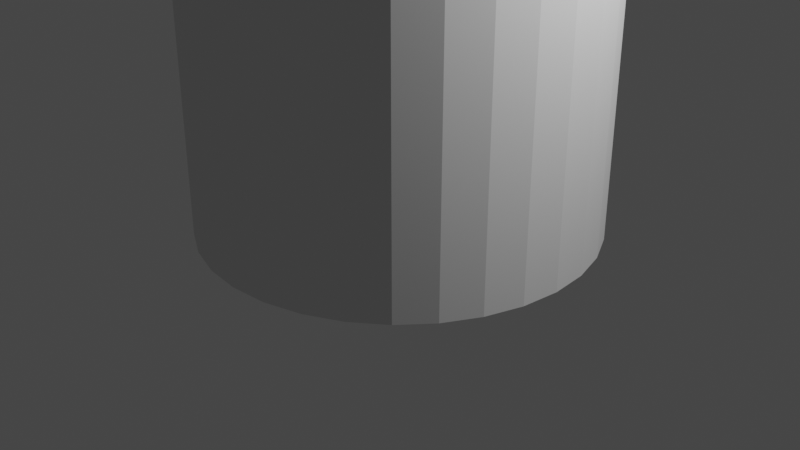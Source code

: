 # Source: tube1.1.blend  (saved by Blender 2.92.15; exported with 4.5.12 LTS)
import bpy
from mathutils import Matrix  # noqa: F401  (used for matrix-valued properties, if any)

bpy.ops.wm.read_factory_settings(use_empty=True)
scene = bpy.context.scene
scene.name = 'Scene'

# ---- collections
col_collection = bpy.data.collections.new('Collection'); scene.collection.children.link(col_collection)

# ---- world
world_world = bpy.data.worlds.new('World'); scene.world = world_world
world_world.use_nodes = True; world_world.node_tree.nodes.clear()
_N = world_world.node_tree.nodes; _L = world_world.node_tree.links
n0 = _N.new('ShaderNodeOutputWorld'); n0.name = 'World Output'; n0.location = (300, 300)
n1 = _N.new('ShaderNodeBackground'); n1.name = 'Background'; n1.location = (10, 300)
n1.inputs[0].default_value = (0.05088, 0.05088, 0.05088, 1.0)
_L.new(n1.outputs[0], n0.inputs[0])
n0.is_active_output = True
world_world.color = (0.05088, 0.05088, 0.05088)
world_world.use_sun_shadow = False
world_world.sun_shadow_jitter_overblur = 0.0

# ---- cameras
cam_camera = bpy.data.cameras.new('Camera')
cam_camera.clip_end = 100.0
cam_camera.ortho_scale = 7.314

# ---- lights
light_light = bpy.data.lights.new('Light', 'POINT')
light_light.transmission_factor = 0.0
light_light.energy = 1000.0
light_light.shadow_soft_size = 0.1
light_light.shadow_maximum_resolution = 0.006
light_light.use_absolute_resolution = True

# ---- meshes
me_cube_003 = bpy.data.meshes.new('Cube.003')
me_cube_003.from_pydata([(-1.0, -1.0, -1.0), (-1.0, -1.0, 1.0), (-1.0, 1.0, -1.0), (-1.0, 1.0, 1.0), (1.0, -1.0, -1.0), (1.0, -1.0, 1.0), (1.0, 1.0, -1.0), (1.0, 1.0, 1.0), (-0.1036, 1.0, -0.5216), (-0.2033, 1.0, -0.4914), (-0.2952, 1.0, -0.4423), (0.2952, 1.0, -0.4423), (0.2033, 1.0, -0.4914), (0.1036, 1.0, -0.5216), (-1.731e-07, 1.0, -0.5318), (0.2035, 1.0, 0.4913), (-0.2033, 0.8609, -0.4914), (-0.2035, 0.9829, -0.4913), (-0.5216, -1.0, 0.1037), (0.0, -1.0, 0.5318), (0.0, 1.0, 0.5318), (-0.5216, 1.0, 0.1037), (-0.2952, 0.983, -0.4423), (-0.2035, 1.0, 0.4913), (0.1037, -1.0, 0.5216), (0.1037, 1.0, 0.5216), (-0.4913, -1.0, 0.2035), (-0.2952, 1.0, -0.4423), (-0.4913, 1.0, 0.2035), (-0.1037, 1.0, 0.5216), (0.2035, -1.0, 0.4913), (-0.4422, -1.0, 0.2954), (-0.4422, 1.0, 0.2954), (-0.2954, 1.0, -0.4422), (-0.3757, 1.0, -0.3763), (0.2954, -1.0, 0.4422), (0.2954, 1.0, 0.4422), (0.2952, 1.0, -0.4423), (0.2954, 1.0, -0.4422), (0.3757, 1.0, -0.3763), (0.3759, -1.0, 0.3761), (0.376, -1.0, 0.376), (0.376, 1.0, 0.376), (-0.376, 1.0, -0.376), (-0.376, -1.0, 0.376), (-0.3759, -1.0, 0.3761), (0.376, 1.0, -0.376), (0.4422, -1.0, 0.2954), (0.4422, 1.0, -0.2954), (0.4422, 1.0, 0.2954), (-0.376, 1.0, 0.376), (-0.4422, 1.0, -0.2954), (-0.4913, 1.0, -0.2035), (-0.2954, -1.0, 0.4422), (-0.2954, 1.0, 0.4422), (0.4913, -1.0, 0.2035), (0.4913, 1.0, 0.2035), (0.5318, 1.0, 9.938e-07), (0.5318, -1.0, 9.938e-07), (0.4913, 1.0, -0.2035), (-0.2035, -1.0, 0.4913), (0.5216, 1.0, -0.1037), (0.5216, -1.0, 0.1037), (0.5216, 1.0, 0.1037), (-0.5216, 1.0, -0.1037), (-0.5318, 1.0, 1.467e-06), (-0.1037, -1.0, 0.5216), (-0.5318, -1.0, 1.467e-06), (0.5216, -1.0, -0.1037), (-0.5216, -1.0, -0.1037), (0.4913, -1.0, -0.2035), (-0.4913, -1.0, -0.2035), (0.2952, 0.983, -0.4423), (0.4422, -1.0, -0.2954), (0.2033, 0.8609, -0.4914), (0.2035, 0.983, -0.4913), (-0.4422, -1.0, -0.2954), (0.1036, 0.8057, -0.5216), (0.1037, 0.8609, -0.5216), (0.376, -1.0, -0.376), (-1.731e-07, 0.8058, -0.5318), (-0.376, -1.0, -0.376), (-0.1036, 0.8057, -0.5216), (0.2954, -1.0, -0.4422), (-1.733e-07, 0.8058, -0.5318), (-0.2954, -1.0, -0.4422), (-0.1037, 0.8609, -0.5216), (0.2035, -1.0, -0.4913), (-0.2035, -1.0, -0.4913), (0.1037, -1.0, -0.5216), (-1.733e-07, -1.0, -0.5318), (-0.1037, -1.0, -0.5216)], [], [(0, 1, 3, 2), (6, 7, 5, 4), (2, 6, 4, 0), (7, 3, 1, 5), (19, 20, 25, 24), (25, 15, 30, 24), (15, 36, 35, 30), (36, 42, 41, 40, 35), (41, 42, 49, 47), (47, 49, 56, 55), (63, 62, 55, 56), (57, 58, 62, 63), (58, 57, 61, 68), (68, 61, 59, 70), (70, 59, 48, 73), (73, 48, 46, 79), (79, 46, 39, 38, 83), (83, 38, 37, 72, 75, 87), (87, 75, 74, 78, 89), (89, 78, 77, 80, 84, 90), (90, 84, 82, 86, 91), (91, 86, 16, 17, 88), (88, 17, 22, 27, 33, 85), (85, 33, 34, 43, 81), (81, 43, 51, 76), (76, 51, 52, 71), (71, 52, 64, 69), (69, 64, 65, 67), (65, 21, 18, 67), (28, 26, 18, 21), (32, 31, 26, 28), (31, 32, 50, 44), (53, 45, 44, 50, 54), (54, 23, 60, 53), (23, 29, 66, 60), (29, 20, 19, 66), (37, 11, 72), (72, 11, 12, 74, 75), (74, 12, 13, 77, 78), (77, 13, 14, 80), (80, 14, 8, 82, 84), (82, 8, 9, 16, 86), (16, 9, 10, 22, 17), (22, 10, 27), (34, 2, 3, 7, 6, 39, 46, 48, 59, 61, 57, 63, 56, 49, 42, 36, 15, 25, 20, 29, 23, 54, 50, 32, 28, 21, 65, 64, 52, 51, 43), (10, 9, 8, 14, 13, 12, 11, 37, 38, 39, 6, 2, 34, 33, 27), (44, 45, 1, 0, 4, 5, 40, 41, 47, 55, 62, 58, 68, 70, 73, 79, 83, 87, 89, 90, 91, 88, 85, 81, 76, 71, 69, 67, 18, 26, 31), (40, 5, 1, 45, 53, 60, 66, 19, 24, 30, 35)])
_uv = me_cube_003.uv_layers.new(name='UVMap')
_uv.uv.foreach_set('vector', [0.375, 0.0, 0.625, 0.0, 0.625, 0.25, 0.375, 0.25, 0.375, 0.5, 0.625, 0.5, 0.625, 0.75, 0.375, 0.75, 0.125, 0.5, 0.375, 0.5, 0.375, 0.75, 0.125, 0.75, 0.625, 0.5, 0.875, 0.5, 0.875, 0.75, 0.625, 0.75, 1.0, 0.8687, 1.0, 0.8562, 0.9688, 0.8562, 0.9688, 0.8687, 0.9688, 0.8562, 0.9375, 0.8562, 0.9375, 0.8687, 0.9688, 0.8687, 0.9375, 0.8562, 0.9062, 0.8562, 0.9062, 0.8687, 0.9375, 0.8687, 0.9062, 0.8562, 0.875, 0.8562, 0.875, 0.8687, 0.875, 0.8687, 0.9062, 0.8687, 0.875, 0.8687, 0.875, 0.8562, 0.8438, 0.8562, 0.8438, 0.8687, 0.8438, 0.8687, 0.8438, 0.8562, 0.8125, 0.8562, 0.8125, 0.8687, 0.7812, 0.8562, 0.7812, 0.8687, 0.8125, 0.8687, 0.8125, 0.8562, 0.75, 0.8562, 0.75, 0.8687, 0.7812, 0.8687, 0.7812, 0.8562, 0.75, 0.8687, 0.75, 0.8562, 0.7187, 0.8562, 0.7188, 0.8687, 0.7188, 0.8687, 0.7188, 0.8562, 0.6875, 0.8562, 0.6875, 0.8687, 0.6875, 0.8687, 0.6875, 0.8562, 0.6562, 0.8562, 0.6562, 0.8687, 0.6562, 0.8687, 0.6562, 0.8562, 0.625, 0.8562, 0.625, 0.8687, 0.625, 0.8687, 0.625, 0.8562, 0.6249, 0.8562, 0.5938, 0.8562, 0.5938, 0.8687, 0.5938, 0.8687, 0.5938, 0.8562, 0.5937, 0.8562, 0.5937, 0.8564, 0.5625, 0.8564, 0.5625, 0.8687, 0.5625, 0.8687, 0.5625, 0.8564, 0.5624, 0.8571, 0.5312, 0.8571, 0.5312, 0.8687, 0.5312, 0.8687, 0.5312, 0.8571, 0.5312, 0.8575, 0.5, 0.8575, 0.5, 0.8575, 0.5, 0.8687, 0.5, 0.8687, 0.5, 0.8575, 0.4688, 0.8575, 0.4688, 0.8571, 0.4688, 0.8687, 0.4688, 0.8687, 0.4688, 0.8571, 0.4376, 0.8571, 0.4375, 0.8564, 0.4375, 0.8687, 0.4375, 0.8687, 0.4375, 0.8564, 0.4063, 0.8564, 0.4063, 0.8562, 0.4062, 0.8562, 0.4062, 0.8687, 0.4062, 0.8687, 0.4062, 0.8562, 0.3751, 0.8562, 0.375, 0.8562, 0.375, 0.8687, 0.375, 0.8687, 0.375, 0.8562, 0.3438, 0.8562, 0.3438, 0.8687, 0.3438, 0.8687, 0.3438, 0.8562, 0.3125, 0.8562, 0.3125, 0.8687, 0.3125, 0.8687, 0.3125, 0.8562, 0.2812, 0.8562, 0.2812, 0.8687, 0.2812, 0.8687, 0.2812, 0.8562, 0.25, 0.8562, 0.25, 0.8687, 0.25, 0.8562, 0.2188, 0.8562, 0.2188, 0.8687, 0.25, 0.8687, 0.1875, 0.8562, 0.1875, 0.8687, 0.2188, 0.8687, 0.2188, 0.8562, 0.1562, 0.8562, 0.1562, 0.8687, 0.1875, 0.8687, 0.1875, 0.8562, 0.1562, 0.8687, 0.1562, 0.8562, 0.125, 0.8562, 0.125, 0.8687, 0.09375, 0.8687, 0.125, 0.8687, 0.125, 0.8687, 0.125, 0.8562, 0.09375, 0.8562, 0.09375, 0.8562, 0.0625, 0.8562, 0.0625, 0.8687, 0.09375, 0.8687, 0.0625, 0.8562, 0.03125, 0.8562, 0.03125, 0.8687, 0.0625, 0.8687, 0.03125, 0.8562, 0.0, 0.8562, 0.0, 0.8687, 0.03125, 0.8687, 0.5938, 0.6547, 0.5938, 0.6547, 0.5937, 0.6558, 0.5938, 0.6558, 0.5938, 0.6547, 0.5625, 0.6547, 0.5625, 0.6632, 0.5626, 0.6558, 0.5625, 0.6632, 0.5625, 0.6547, 0.5312, 0.6547, 0.5312, 0.6665, 0.5313, 0.6632, 0.5312, 0.6665, 0.5312, 0.6547, 0.5, 0.6547, 0.5, 0.6665, 0.5, 0.6665, 0.5, 0.6547, 0.4688, 0.6547, 0.4688, 0.6665, 0.5, 0.6665, 0.4688, 0.6665, 0.4688, 0.6547, 0.4375, 0.6547, 0.4375, 0.6632, 0.4687, 0.6632, 0.4375, 0.6632, 0.4375, 0.6547, 0.4062, 0.6547, 0.4062, 0.6558, 0.4374, 0.6558, 0.4062, 0.6558, 0.4062, 0.6547, 0.4062, 0.6547, 0.453, 0.328, 0.375, 0.25, 0.625, 0.25, 0.625, 0.5, 0.375, 0.5, 0.453, 0.422, 0.453, 0.422, 0.4631, 0.4303, 0.4746, 0.4364, 0.487, 0.4402, 0.5, 0.4415, 0.513, 0.4402, 0.5254, 0.4364, 0.5369, 0.4303, 0.547, 0.422, 0.5553, 0.4119, 0.5614, 0.4004, 0.5652, 0.388, 0.5665, 0.375, 0.5652, 0.362, 0.5614, 0.3496, 0.5553, 0.3381, 0.547, 0.328, 0.5369, 0.3197, 0.5254, 0.3136, 0.513, 0.3098, 0.5, 0.3085, 0.487, 0.3098, 0.4746, 0.3136, 0.4631, 0.3197, 0.453, 0.328, 0.4447, 0.3381, 0.4386, 0.3496, 0.4348, 0.362, 0.4335, 0.375, 0.4348, 0.388, 0.4386, 0.4004, 0.4447, 0.4119, 0.4447, 0.4119, 0.4447, 0.4119, 0.453, 0.422, 0.375, 0.5, 0.375, 0.25, 0.453, 0.328, 0.4447, 0.3381, 0.4447, 0.3381, 0.547, 0.922, 0.547, 0.922, 0.625, 1.0, 0.375, 1.0, 0.375, 0.75, 0.625, 0.75, 0.547, 0.828, 0.547, 0.828, 0.5369, 0.8197, 0.5254, 0.8136, 0.513, 0.8098, 0.5, 0.8085, 0.487, 0.8098, 0.4746, 0.8136, 0.4631, 0.8197, 0.453, 0.828, 0.4447, 0.8381, 0.4386, 0.8496, 0.4348, 0.862, 0.4335, 0.875, 0.4348, 0.888, 0.4386, 0.9004, 0.4447, 0.9119, 0.453, 0.922, 0.4631, 0.9303, 0.4746, 0.9364, 0.487, 0.9402, 0.5, 0.9415, 0.513, 0.9402, 0.5254, 0.9364, 0.5369, 0.9303, 0.547, 0.828, 0.625, 0.75, 0.625, 1.0, 0.547, 0.922, 0.5553, 0.9119, 0.5614, 0.9004, 0.5652, 0.888, 0.5665, 0.875, 0.5652, 0.862, 0.5614, 0.8496, 0.5553, 0.8381])
me_cube_003.use_remesh_fix_poles = True
me_cube_003.use_remesh_preserve_attributes = False
me_cube_003.use_mirror_vertex_groups = False
me_cube_003.update()
me_cube_005 = bpy.data.meshes.new('Cube.005')
me_cube_005.from_pydata([(-1.0, -1.0, -1.0), (-1.0, -1.0, 1.0), (-1.0, 1.0, -1.0), (-1.0, 1.0, 1.0), (1.0, -1.0, -1.0), (1.0, -1.0, 1.0), (1.0, 1.0, -1.0), (1.0, 1.0, 1.0), (0.2035, 1.0, 0.4913), (-0.5216, -1.0, 0.1037), (0.0, -1.0, 0.5318), (0.0, 1.0, 0.5318), (-0.5216, 1.0, 0.1037), (-0.2035, 1.0, 0.4913), (0.1037, -1.0, 0.5216), (0.1037, 1.0, 0.5216), (-0.4913, 1.0, 0.2035), (-0.4913, -1.0, 0.2035), (-0.1037, 1.0, 0.5216), (0.2035, -1.0, 0.4913), (-0.4422, -1.0, 0.2954), (-0.4422, 1.0, 0.2954), (-0.2954, 1.0, -0.4422), (-0.3758, 1.0, -0.3762), (-0.376, 1.0, -0.376), (-0.2035, 1.0, -0.4913), (-0.376, -1.0, 0.376), (0.2954, -1.0, 0.4422), (-0.376, 1.0, 0.376), (0.2954, 1.0, 0.4422), (0.3758, 1.0, -0.3762), (0.376, 1.0, -0.376), (0.2954, 1.0, -0.4422), (-0.3758, -1.0, 0.3762), (0.2035, 1.0, -0.4913), (0.4422, 1.0, -0.2954), (0.3758, -1.0, 0.3762), (-0.2954, -1.0, 0.4422), (0.376, -1.0, 0.376), (0.376, 1.0, 0.376), (-0.2954, 1.0, 0.4422), (-1.733e-07, 1.0, -0.5318), (-0.4422, 1.0, -0.2954), (-0.4913, 1.0, -0.2035), (0.5318, 1.0, 9.938e-07), (0.4422, -1.0, 0.2954), (0.4422, 1.0, 0.2954), (-0.2035, -1.0, 0.4913), (-0.1037, 1.0, -0.5216), (0.4913, 1.0, -0.2035), (0.5216, 1.0, -0.1037), (-0.1037, -1.0, 0.5216), (0.4913, -1.0, 0.2035), (0.4913, 1.0, 0.2035), (0.1037, 1.0, -0.5216), (-0.5216, 1.0, -0.1037), (-0.5318, 1.0, 1.467e-06), (0.5216, 1.0, 0.1037), (0.5216, -1.0, 0.1037), (0.5318, -1.0, 9.938e-07), (0.5216, -1.0, -0.1037), (0.4913, -1.0, -0.2035), (-0.5318, -1.0, 1.467e-06), (-0.5216, -1.0, -0.1037), (0.4422, -1.0, -0.2954), (-0.4913, -1.0, -0.2035), (0.376, -1.0, -0.376), (0.2954, -1.0, -0.4422), (-0.4422, -1.0, -0.2954), (0.2035, -1.0, -0.4913), (-0.376, -1.0, -0.376), (0.1037, -1.0, -0.5216), (-0.2954, -1.0, -0.4422), (-1.733e-07, -1.0, -0.5318), (-0.2035, -1.0, -0.4913), (-0.1037, -1.0, -0.5216)], [], [(0, 1, 3, 2), (6, 7, 5, 4), (2, 6, 4, 0), (7, 3, 1, 5), (10, 11, 15, 14), (15, 8, 19, 14), (27, 19, 8, 29), (38, 36, 27, 29, 39), (38, 39, 46, 45), (53, 52, 45, 46), (57, 58, 52, 53), (58, 57, 44, 59), (59, 44, 50, 60), (60, 50, 49, 61), (61, 49, 35, 64), (31, 66, 64, 35), (66, 31, 30, 32, 67), (67, 32, 34, 69), (69, 34, 54, 71), (71, 54, 41, 73), (73, 41, 48, 75), (75, 48, 25, 74), (74, 25, 22, 72), (72, 22, 23, 24, 70), (70, 24, 42, 68), (68, 42, 43, 65), (65, 43, 55, 63), (63, 55, 56, 62), (56, 12, 9, 62), (16, 17, 9, 12), (21, 20, 17, 16), (28, 26, 20, 21), (28, 40, 37, 33, 26), (40, 13, 47, 37), (13, 18, 51, 47), (18, 11, 10, 51), (23, 2, 3, 7, 6, 30, 31, 35, 49, 50, 44, 57, 53, 46, 39, 29, 8, 15, 11, 18, 13, 40, 28, 21, 16, 12, 56, 55, 43, 42, 24), (6, 2, 23, 22, 25, 48, 41, 54, 34, 32, 30), (26, 33, 1, 0, 4, 5, 36, 38, 45, 52, 58, 59, 60, 61, 64, 66, 67, 69, 71, 73, 75, 74, 72, 70, 68, 65, 63, 62, 9, 17, 20), (36, 5, 1, 33, 37, 47, 51, 10, 14, 19, 27)])
_uv = me_cube_005.uv_layers.new(name='UVMap')
_uv.uv.foreach_set('vector', [0.375, 0.0, 0.625, 0.0, 0.625, 0.25, 0.375, 0.25, 0.375, 0.5, 0.625, 0.5, 0.625, 0.75, 0.375, 0.75, 0.125, 0.5, 0.375, 0.5, 0.375, 0.75, 0.125, 0.75, 0.625, 0.5, 0.875, 0.5, 0.875, 0.75, 0.625, 0.75, 1.0, 0.7687, 1.0, 0.7563, 0.9688, 0.7563, 0.9688, 0.7688, 0.9688, 0.7563, 0.9375, 0.7563, 0.9375, 0.7688, 0.9688, 0.7688, 0.9062, 0.7688, 0.9375, 0.7688, 0.9375, 0.7563, 0.9062, 0.7563, 0.875, 0.7688, 0.8751, 0.7688, 0.9062, 0.7688, 0.9062, 0.7563, 0.875, 0.7563, 0.875, 0.7688, 0.875, 0.7563, 0.8438, 0.7563, 0.8438, 0.7688, 0.8125, 0.7563, 0.8125, 0.7688, 0.8438, 0.7687, 0.8438, 0.7563, 0.7812, 0.7563, 0.7812, 0.7688, 0.8125, 0.7688, 0.8125, 0.7563, 0.7812, 0.7688, 0.7812, 0.7563, 0.75, 0.7563, 0.75, 0.7688, 0.75, 0.7688, 0.75, 0.7563, 0.7188, 0.7563, 0.7188, 0.7688, 0.7188, 0.7688, 0.7188, 0.7563, 0.6875, 0.7563, 0.6875, 0.7688, 0.6875, 0.7688, 0.6875, 0.7563, 0.6562, 0.7563, 0.6562, 0.7688, 0.625, 0.7563, 0.625, 0.7688, 0.6562, 0.7688, 0.6562, 0.7563, 0.625, 0.7688, 0.625, 0.7563, 0.6249, 0.7563, 0.5938, 0.7563, 0.5938, 0.7688, 0.5938, 0.7687, 0.5938, 0.7563, 0.5625, 0.7563, 0.5625, 0.7688, 0.5625, 0.7688, 0.5625, 0.7563, 0.5312, 0.7563, 0.5312, 0.7688, 0.5312, 0.7687, 0.5312, 0.7563, 0.5, 0.7563, 0.5, 0.7688, 0.5, 0.7687, 0.5, 0.7563, 0.4688, 0.7563, 0.4688, 0.7688, 0.4688, 0.7687, 0.4688, 0.7563, 0.4375, 0.7563, 0.4375, 0.7688, 0.4375, 0.7688, 0.4375, 0.7563, 0.4062, 0.7563, 0.4062, 0.7688, 0.4062, 0.7688, 0.4062, 0.7563, 0.3751, 0.7562, 0.375, 0.7563, 0.375, 0.7688, 0.375, 0.7688, 0.375, 0.7563, 0.3438, 0.7563, 0.3438, 0.7688, 0.3438, 0.7688, 0.3438, 0.7563, 0.3125, 0.7563, 0.3125, 0.7688, 0.3125, 0.7688, 0.3125, 0.7563, 0.2812, 0.7563, 0.2812, 0.7688, 0.2812, 0.7688, 0.2812, 0.7563, 0.25, 0.7563, 0.25, 0.7688, 0.25, 0.7563, 0.2188, 0.7563, 0.2188, 0.7688, 0.25, 0.7688, 0.1875, 0.7563, 0.1875, 0.7688, 0.2188, 0.7688, 0.2188, 0.7563, 0.1562, 0.7563, 0.1562, 0.7688, 0.1875, 0.7688, 0.1875, 0.7563, 0.125, 0.7563, 0.125, 0.7688, 0.1562, 0.7688, 0.1562, 0.7563, 0.125, 0.7563, 0.09375, 0.7563, 0.09375, 0.7688, 0.1249, 0.7688, 0.125, 0.7688, 0.09375, 0.7563, 0.0625, 0.7563, 0.0625, 0.7688, 0.09375, 0.7688, 0.0625, 0.7563, 0.03125, 0.7563, 0.03125, 0.7688, 0.0625, 0.7688, 0.03125, 0.7563, 0.0, 0.7563, 0.0, 0.7688, 0.03125, 0.7688, 0.453, 0.328, 0.375, 0.25, 0.625, 0.25, 0.625, 0.5, 0.375, 0.5, 0.453, 0.422, 0.453, 0.422, 0.4631, 0.4303, 0.4746, 0.4364, 0.487, 0.4402, 0.5, 0.4415, 0.513, 0.4402, 0.5254, 0.4364, 0.5369, 0.4303, 0.547, 0.422, 0.5553, 0.4119, 0.5614, 0.4004, 0.5652, 0.388, 0.5665, 0.375, 0.5652, 0.362, 0.5614, 0.3496, 0.5553, 0.3381, 0.547, 0.328, 0.5369, 0.3197, 0.5254, 0.3136, 0.513, 0.3098, 0.5, 0.3085, 0.487, 0.3098, 0.4746, 0.3136, 0.4631, 0.3197, 0.453, 0.328, 0.375, 0.5, 0.375, 0.25, 0.453, 0.328, 0.4447, 0.3381, 0.4386, 0.3496, 0.4348, 0.362, 0.4335, 0.375, 0.4348, 0.388, 0.4386, 0.4004, 0.4447, 0.4119, 0.453, 0.422, 0.547, 0.922, 0.547, 0.922, 0.625, 1.0, 0.375, 1.0, 0.375, 0.75, 0.625, 0.75, 0.547, 0.828, 0.547, 0.828, 0.5369, 0.8197, 0.5254, 0.8136, 0.513, 0.8098, 0.5, 0.8085, 0.487, 0.8098, 0.4746, 0.8136, 0.4631, 0.8197, 0.453, 0.828, 0.4447, 0.8381, 0.4386, 0.8496, 0.4348, 0.862, 0.4335, 0.875, 0.4348, 0.888, 0.4386, 0.9004, 0.4447, 0.9119, 0.453, 0.922, 0.4631, 0.9303, 0.4746, 0.9364, 0.487, 0.9402, 0.5, 0.9415, 0.513, 0.9402, 0.5254, 0.9364, 0.5369, 0.9303, 0.547, 0.828, 0.625, 0.75, 0.625, 1.0, 0.547, 0.922, 0.5553, 0.9119, 0.5614, 0.9004, 0.5652, 0.888, 0.5665, 0.875, 0.5652, 0.862, 0.5614, 0.8496, 0.5553, 0.8381])
me_cube_005.use_remesh_fix_poles = True
me_cube_005.use_remesh_preserve_attributes = False
me_cube_005.use_mirror_vertex_groups = False
me_cube_005.update()
me_cube_007 = bpy.data.meshes.new('Cube.007')
me_cube_007.from_pydata([(-1.0, -1.0, -1.0), (-1.0, -1.0, 1.0), (-1.0, 1.0, -1.0), (-1.0, 1.0, 1.0), (1.0, -1.0, -1.0), (1.0, -1.0, 1.0), (1.0, 1.0, -1.0), (1.0, 1.0, 1.0), (0.0, -1.0, 0.5316), (0.0, 1.0, 0.5309), (0.1036, -1.0, 0.5214), (0.1036, 1.0, 0.5207), (-0.1036, -1.0, -0.5207), (0.2033, -1.0, 0.4912), (-0.1036, 1.0, -0.5214), (0.2033, 1.0, 0.4905), (-0.2033, -1.0, -0.4905), (-0.2033, 1.0, -0.4912), (0.2952, -1.0, 0.4421), (0.2952, 1.0, 0.4414), (-0.2952, -1.0, -0.4414), (-0.2952, 1.0, -0.4421), (0.3757, -1.0, 0.376), (0.3757, 1.0, 0.3753), (-0.3757, -1.0, -0.3753), (-0.3757, 1.0, -0.376), (0.4417, 1.0, 0.2948), (0.4417, -1.0, 0.2955), (-0.4417, 1.0, -0.2955), (-0.4417, -1.0, -0.2948), (0.4908, 1.0, 0.2029), (0.4908, -1.0, 0.2037), (-0.4908, 1.0, -0.2037), (-0.4908, -1.0, -0.2029), (0.5211, 1.0, 0.1033), (0.5211, -1.0, 0.104), (-0.5211, 1.0, -0.104), (-0.5211, -1.0, -0.1033), (0.5313, 1.0, -0.0003698), (0.5313, -1.0, 0.0003689), (-0.5313, 1.0, -0.0003693), (-0.5313, -1.0, 0.0003694), (0.5211, 1.0, -0.104), (0.5211, -1.0, -0.1033), (-0.5211, 1.0, 0.1033), (-0.5211, -1.0, 0.104), (0.4908, 1.0, -0.2037), (0.4908, -1.0, -0.2029), (-0.4908, 1.0, 0.2029), (-0.4908, -1.0, 0.2037), (0.4417, 1.0, -0.2955), (0.4417, -1.0, -0.2948), (-0.4417, 1.0, 0.2948), (-0.4417, -1.0, 0.2955), (0.3757, -1.0, -0.3753), (0.3757, 1.0, -0.376), (-0.3757, 1.0, 0.3753), (-0.3757, -1.0, 0.376), (0.2952, -1.0, -0.4414), (0.2952, 1.0, -0.4421), (-0.2952, -1.0, 0.4421), (-0.2952, 1.0, 0.4414), (0.2033, -1.0, -0.4905), (0.2033, 1.0, -0.4912), (-0.2033, -1.0, 0.4912), (-0.2033, 1.0, 0.4905), (0.1036, -1.0, -0.5207), (0.1036, 1.0, -0.5214), (-0.1036, -1.0, 0.5214), (-0.1036, 1.0, 0.5207), (-1.731e-07, -1.0, -0.5309), (-1.731e-07, 1.0, -0.5316), (-1.0, 1.75, 1.0), (-1.0, 1.75, -0.9997), (1.0, 1.75, -0.9997), (1.0, 1.75, 1.0), (0.0, 1.75, 0.5312), (0.1036, 1.75, 0.521), (0.2033, 1.75, 0.4908), (0.2952, 1.75, 0.4417), (0.3757, 1.75, 0.3756), (0.4417, 1.75, 0.2951), (0.4908, 1.75, 0.2033), (0.5211, 1.75, 0.1036), (0.5313, 1.75, -4.12e-05), (0.5211, 1.75, -0.1037), (0.4908, 1.75, -0.2033), (0.4417, 1.75, -0.2952), (0.3757, 1.75, -0.3757), (0.2952, 1.75, -0.4418), (0.2033, 1.75, -0.4909), (0.1036, 1.75, -0.5211), (-1.731e-07, 1.75, -0.5313), (-0.1036, 1.75, -0.5211), (-0.2033, 1.75, -0.4909), (-0.2952, 1.75, -0.4418), (-0.3757, 1.75, -0.3757), (-0.4417, 1.75, -0.2952), (-0.4908, 1.75, -0.2033), (-0.5211, 1.75, -0.1037), (-0.5313, 1.75, -4.073e-05), (-0.5211, 1.75, 0.1036), (-0.4908, 1.75, 0.2033), (-0.4417, 1.75, 0.2951), (-0.3757, 1.75, 0.3756), (-0.2952, 1.75, 0.4417), (-0.2033, 1.75, 0.4908), (-0.1036, 1.75, 0.521)], [], [(0, 1, 3, 2), (6, 7, 5, 4), (2, 6, 4, 0), (7, 3, 1, 5), (8, 9, 11, 10), (11, 15, 13, 10), (15, 19, 18, 13), (19, 23, 22, 18), (22, 23, 26, 27), (30, 31, 27, 26), (34, 35, 31, 30), (38, 39, 35, 34), (42, 43, 39, 38), (46, 47, 43, 42), (50, 51, 47, 46), (55, 54, 51, 50), (54, 55, 59, 58), (58, 59, 63, 62), (62, 63, 67, 66), (66, 67, 71, 70), (14, 12, 70, 71), (12, 14, 17, 16), (16, 17, 21, 20), (25, 24, 20, 21), (28, 29, 24, 25), (32, 33, 29, 28), (36, 37, 33, 32), (40, 41, 37, 36), (44, 45, 41, 40), (48, 49, 45, 44), (52, 53, 49, 48), (56, 57, 53, 52), (61, 60, 57, 56), (61, 65, 64, 60), (65, 69, 68, 64), (69, 9, 8, 68), (23, 19, 79, 80), (28, 25, 96, 97), (57, 1, 0, 4, 5, 22, 27, 31, 35, 39, 43, 47, 51, 54, 58, 62, 66, 70, 12, 16, 20, 24, 29, 33, 37, 41, 45, 49, 53), (22, 5, 1, 57, 60, 64, 68, 8, 10, 13, 18), (96, 73, 72, 75, 74, 88, 87, 86, 85, 84, 83, 82, 81, 80, 79, 78, 77, 76, 107, 106, 105, 104, 103, 102, 101, 100, 99, 98, 97), (74, 73, 96, 95, 94, 93, 92, 91, 90, 89, 88), (59, 55, 88, 89), (69, 65, 106, 107), (38, 34, 83, 84), (14, 71, 92, 93), (48, 44, 101, 102), (17, 14, 93, 94), (32, 28, 97, 98), (26, 23, 80, 81), (63, 59, 89, 90), (9, 69, 107, 76), (42, 38, 84, 85), (52, 48, 102, 103), (11, 9, 76, 77), (21, 17, 94, 95), (36, 32, 98, 99), (67, 63, 90, 91), (46, 42, 85, 86), (56, 52, 103, 104), (15, 11, 77, 78), (2, 3, 72, 73), (30, 26, 81, 82), (40, 36, 99, 100), (6, 2, 73, 74), (71, 67, 91, 92), (50, 46, 86, 87), (25, 21, 95, 96), (3, 7, 75, 72), (61, 56, 104, 105), (19, 15, 78, 79), (7, 6, 74, 75), (65, 61, 105, 106), (34, 30, 82, 83), (44, 40, 100, 101), (55, 50, 87, 88)])
_uv = me_cube_007.uv_layers.new(name='UVMap')
_uv.uv.foreach_set('vector', [0.375, 0.0, 0.625, 0.0, 0.625, 0.25, 0.375, 0.25, 0.375, 0.5, 0.625, 0.5, 0.625, 0.75, 0.375, 0.75, 0.125, 0.5, 0.375, 0.5, 0.375, 0.75, 0.125, 0.75, 0.625, 0.5, 0.875, 0.5, 0.875, 0.75, 0.625, 0.75, 1.0, 0.8107, 1.0, 0.6894, 0.9688, 0.6894, 0.9688, 0.8107, 0.9688, 0.6894, 0.9375, 0.6894, 0.9375, 0.8107, 0.9688, 0.8107, 0.9375, 0.6894, 0.9062, 0.6894, 0.9062, 0.8107, 0.9375, 0.8107, 0.9062, 0.6894, 0.875, 0.6894, 0.875, 0.8107, 0.9062, 0.8107, 0.875, 0.8107, 0.875, 0.6894, 0.8438, 0.6894, 0.8438, 0.8107, 0.8125, 0.6894, 0.8125, 0.8107, 0.8438, 0.8107, 0.8438, 0.6894, 0.7812, 0.6893, 0.7812, 0.8107, 0.8125, 0.8107, 0.8125, 0.6894, 0.75, 0.6893, 0.75, 0.8107, 0.7812, 0.8107, 0.7812, 0.6893, 0.7188, 0.6893, 0.7188, 0.8107, 0.75, 0.8107, 0.75, 0.6893, 0.6875, 0.6893, 0.6875, 0.8106, 0.7188, 0.8107, 0.7188, 0.6893, 0.6562, 0.6893, 0.6562, 0.8106, 0.6875, 0.8106, 0.6875, 0.6893, 0.625, 0.6893, 0.625, 0.8106, 0.6562, 0.8106, 0.6562, 0.6893, 0.625, 0.8106, 0.625, 0.6893, 0.5938, 0.6893, 0.5938, 0.8106, 0.5938, 0.8106, 0.5938, 0.6893, 0.5625, 0.6893, 0.5625, 0.8106, 0.5625, 0.8106, 0.5625, 0.6893, 0.5312, 0.6893, 0.5312, 0.8106, 0.5312, 0.8106, 0.5312, 0.6893, 0.5, 0.6893, 0.5, 0.8106, 0.4688, 0.6893, 0.4688, 0.8106, 0.5, 0.8106, 0.5, 0.6893, 0.4688, 0.8106, 0.4688, 0.6893, 0.4375, 0.6893, 0.4375, 0.8106, 0.4375, 0.8106, 0.4375, 0.6893, 0.4062, 0.6893, 0.4062, 0.8106, 0.375, 0.6893, 0.375, 0.8106, 0.4062, 0.8106, 0.4062, 0.6893, 0.3438, 0.6893, 0.3438, 0.8106, 0.375, 0.8106, 0.375, 0.6893, 0.3125, 0.6893, 0.3125, 0.8106, 0.3438, 0.8106, 0.3438, 0.6893, 0.2812, 0.6893, 0.2812, 0.8107, 0.3125, 0.8106, 0.3125, 0.6893, 0.25, 0.6893, 0.25, 0.8107, 0.2812, 0.8107, 0.2812, 0.6893, 0.2188, 0.6893, 0.2188, 0.8107, 0.25, 0.8107, 0.25, 0.6893, 0.1875, 0.6894, 0.1875, 0.8107, 0.2188, 0.8107, 0.2188, 0.6893, 0.1562, 0.6894, 0.1562, 0.8107, 0.1875, 0.8107, 0.1875, 0.6894, 0.125, 0.6894, 0.125, 0.8107, 0.1562, 0.8107, 0.1562, 0.6894, 0.09375, 0.6894, 0.09375, 0.8107, 0.125, 0.8107, 0.125, 0.6894, 0.09375, 0.6894, 0.0625, 0.6894, 0.0625, 0.8107, 0.09375, 0.8107, 0.0625, 0.6894, 0.03125, 0.6894, 0.03125, 0.8107, 0.0625, 0.8107, 0.03125, 0.6894, 0.0, 0.6894, 0.0, 0.8107, 0.03125, 0.8107, 0.875, 0.6894, 0.9062, 0.6894, 0.9062, 0.6894, 0.875, 0.6894, 0.3438, 0.6893, 0.375, 0.6893, 0.375, 0.6893, 0.3438, 0.6893, 0.547, 0.922, 0.625, 1.0, 0.375, 1.0, 0.375, 0.75, 0.625, 0.75, 0.547, 0.828, 0.5369, 0.8198, 0.5255, 0.8136, 0.513, 0.8099, 0.5, 0.8086, 0.4871, 0.8099, 0.4746, 0.8136, 0.4632, 0.8198, 0.4531, 0.828, 0.4448, 0.8381, 0.4387, 0.8496, 0.4349, 0.862, 0.4336, 0.875, 0.4349, 0.888, 0.4387, 0.9004, 0.4448, 0.9119, 0.4531, 0.922, 0.4632, 0.9302, 0.4746, 0.9364, 0.4871, 0.9401, 0.5, 0.9414, 0.513, 0.9401, 0.5255, 0.9364, 0.5369, 0.9302, 0.547, 0.828, 0.625, 0.75, 0.625, 1.0, 0.547, 0.922, 0.5553, 0.9119, 0.5614, 0.9004, 0.5652, 0.888, 0.5665, 0.875, 0.5652, 0.862, 0.5614, 0.8496, 0.5553, 0.8381, 0.453, 0.328, 0.375, 0.25, 0.625, 0.25, 0.625, 0.5, 0.375, 0.5, 0.453, 0.422, 0.4631, 0.4302, 0.4745, 0.4364, 0.487, 0.4401, 0.5, 0.4414, 0.5129, 0.4401, 0.5254, 0.4364, 0.5368, 0.4302, 0.5469, 0.422, 0.5552, 0.4119, 0.5613, 0.4004, 0.5651, 0.388, 0.5664, 0.375, 0.5651, 0.362, 0.5613, 0.3496, 0.5552, 0.3381, 0.5469, 0.328, 0.5368, 0.3198, 0.5254, 0.3136, 0.5129, 0.3099, 0.5, 0.3086, 0.487, 0.3099, 0.4745, 0.3136, 0.4631, 0.3198, 0.375, 0.5, 0.375, 0.25, 0.453, 0.328, 0.4447, 0.3381, 0.4386, 0.3496, 0.4348, 0.362, 0.4335, 0.375, 0.4348, 0.388, 0.4386, 0.4004, 0.4447, 0.4119, 0.453, 0.422, 0.5938, 0.6893, 0.625, 0.6893, 0.625, 0.6893, 0.5938, 0.6893, 0.03125, 0.6894, 0.0625, 0.6894, 0.0625, 0.6894, 0.03125, 0.6894, 0.75, 0.6893, 0.7812, 0.6893, 0.7812, 0.6893, 0.75, 0.6893, 0.4688, 0.6893, 0.5, 0.6893, 0.5, 0.6893, 0.4688, 0.6893, 0.1875, 0.6894, 0.2188, 0.6893, 0.2188, 0.6893, 0.1875, 0.6894, 0.4375, 0.6893, 0.4688, 0.6893, 0.4688, 0.6893, 0.4375, 0.6893, 0.3125, 0.6893, 0.3438, 0.6893, 0.3438, 0.6893, 0.3125, 0.6893, 0.8438, 0.6894, 0.875, 0.6894, 0.875, 0.6894, 0.8438, 0.6894, 0.5625, 0.6893, 0.5938, 0.6893, 0.5938, 0.6893, 0.5625, 0.6893, 0.0, 0.6894, 0.03125, 0.6894, 0.03125, 0.6894, 0.0, 0.6894, 0.7188, 0.6893, 0.75, 0.6893, 0.75, 0.6893, 0.7188, 0.6893, 0.1562, 0.6894, 0.1875, 0.6894, 0.1875, 0.6894, 0.1562, 0.6894, 0.9688, 0.6894, 1.0, 0.6894, 1.0, 0.6894, 0.9688, 0.6894, 0.4062, 0.6893, 0.4375, 0.6893, 0.4375, 0.6893, 0.4062, 0.6893, 0.2812, 0.6893, 0.3125, 0.6893, 0.3125, 0.6893, 0.2812, 0.6893, 0.5312, 0.6893, 0.5625, 0.6893, 0.5625, 0.6893, 0.5312, 0.6893, 0.6875, 0.6893, 0.7188, 0.6893, 0.7188, 0.6893, 0.6875, 0.6893, 0.125, 0.6894, 0.1562, 0.6894, 0.1562, 0.6894, 0.125, 0.6894, 0.9375, 0.6894, 0.9688, 0.6894, 0.9688, 0.6894, 0.9375, 0.6894, 0.375, 0.25, 0.625, 0.25, 0.625, 0.25, 0.375, 0.25, 0.8125, 0.6894, 0.8438, 0.6894, 0.8438, 0.6894, 0.8125, 0.6894, 0.25, 0.6893, 0.2812, 0.6893, 0.2812, 0.6893, 0.25, 0.6893, 0.375, 0.5, 0.125, 0.5, 0.125, 0.5, 0.375, 0.5, 0.5, 0.6893, 0.5312, 0.6893, 0.5312, 0.6893, 0.5, 0.6893, 0.6562, 0.6893, 0.6875, 0.6893, 0.6875, 0.6893, 0.6562, 0.6893, 0.375, 0.6893, 0.4062, 0.6893, 0.4062, 0.6893, 0.375, 0.6893, 0.875, 0.5, 0.625, 0.5, 0.625, 0.5, 0.875, 0.5, 0.09375, 0.6894, 0.125, 0.6894, 0.125, 0.6894, 0.09375, 0.6894, 0.9062, 0.6894, 0.9375, 0.6894, 0.9375, 0.6894, 0.9062, 0.6894, 0.625, 0.5, 0.375, 0.5, 0.375, 0.5, 0.625, 0.5, 0.0625, 0.6894, 0.09375, 0.6894, 0.09375, 0.6894, 0.0625, 0.6894, 0.7812, 0.6893, 0.8125, 0.6894, 0.8125, 0.6894, 0.7812, 0.6893, 0.2188, 0.6893, 0.25, 0.6893, 0.25, 0.6893, 0.2188, 0.6893, 0.625, 0.6893, 0.6562, 0.6893, 0.6562, 0.6893, 0.625, 0.6893])
me_cube_007.use_remesh_fix_poles = True
me_cube_007.use_remesh_preserve_attributes = False
me_cube_007.use_mirror_vertex_groups = False
me_cube_007.update()
me_cylinder_008 = bpy.data.meshes.new('Cylinder.008')
me_cylinder_008.from_pydata([(0.0, 2.05, -4.5), (0.0, 2.05, 4.5), (0.3999, 2.011, -4.5), (0.3999, 2.011, 4.5), (0.7845, 1.894, -4.5), (0.7845, 1.894, 4.5), (1.139, 1.705, -4.5), (1.139, 1.705, 4.5), (1.45, 1.45, -4.5), (1.45, 1.45, 4.5), (1.705, 1.139, -4.5), (1.705, 1.139, 4.5), (1.894, 0.7845, -4.5), (1.894, 0.7845, 4.5), (2.011, 0.3999, -4.5), (2.011, 0.3999, 4.5), (2.05, 1.548e-07, -4.5), (2.05, 1.548e-07, 4.5), (2.011, -0.3999, -4.5), (2.011, -0.3999, 4.5), (1.894, -0.7845, -4.5), (1.894, -0.7845, 4.5), (1.705, -1.139, -4.5), (1.705, -1.139, 4.5), (1.45, -1.45, -4.5), (1.45, -1.45, 4.5), (1.139, -1.705, -4.5), (1.139, -1.705, 4.5), (0.7845, -1.894, -4.5), (0.7845, -1.894, 4.5), (0.3999, -2.011, -4.5), (0.3999, -2.011, 4.5), (-6.68e-07, -2.05, -4.5), (-6.68e-07, -2.05, 4.5), (-0.3999, -2.011, -4.5), (-0.3999, -2.011, 4.5), (-0.7845, -1.894, -4.5), (-0.7845, -1.894, 4.5), (-1.139, -1.705, -4.5), (-1.139, -1.705, 4.5), (-1.45, -1.45, -4.5), (-1.45, -1.45, 4.5), (-1.705, -1.139, -4.5), (-1.705, -1.139, 4.5), (-1.894, -0.7845, -4.5), (-1.894, -0.7845, 4.5), (-2.011, -0.3999, -4.5), (-2.011, -0.3999, 4.5), (-2.05, 1.979e-06, -4.5), (-2.05, 1.979e-06, 4.5), (-2.011, 0.3999, -4.5), (-2.011, 0.3999, 4.5), (-1.894, 0.7845, -4.5), (-1.894, 0.7845, 4.5), (-1.705, 1.139, -4.5), (-1.705, 1.139, 4.5), (-1.45, 1.45, -4.5), (-1.45, 1.45, 4.5), (-1.139, 1.705, -4.5), (-1.139, 1.705, 4.5), (-0.7845, 1.894, -4.5), (-0.7845, 1.894, 4.5), (-0.3999, 2.011, -4.5), (-0.3999, 2.011, 4.5)], [], [(0, 1, 3, 2), (2, 3, 5, 4), (4, 5, 7, 6), (6, 7, 9, 8), (8, 9, 11, 10), (10, 11, 13, 12), (12, 13, 15, 14), (14, 15, 17, 16), (16, 17, 19, 18), (18, 19, 21, 20), (20, 21, 23, 22), (22, 23, 25, 24), (24, 25, 27, 26), (26, 27, 29, 28), (28, 29, 31, 30), (30, 31, 33, 32), (32, 33, 35, 34), (34, 35, 37, 36), (36, 37, 39, 38), (38, 39, 41, 40), (40, 41, 43, 42), (42, 43, 45, 44), (44, 45, 47, 46), (46, 47, 49, 48), (48, 49, 51, 50), (50, 51, 53, 52), (52, 53, 55, 54), (54, 55, 57, 56), (56, 57, 59, 58), (58, 59, 61, 60), (60, 61, 63, 62), (62, 63, 1, 0)])
_uv = me_cylinder_008.uv_layers.new(name='UVMap')
_uv.uv.foreach_set('vector', [1.0, 0.0, 1.0, 1.0, 0.9688, 1.0, 0.9688, 0.0, 0.9688, 0.0, 0.9688, 1.0, 0.9375, 1.0, 0.9375, 0.0, 0.9375, 0.0, 0.9375, 1.0, 0.9062, 1.0, 0.9062, 0.0, 0.9062, 0.0, 0.9062, 1.0, 0.875, 1.0, 0.875, 0.0, 0.875, 0.0, 0.875, 1.0, 0.8438, 1.0, 0.8438, 0.0, 0.8438, 0.0, 0.8438, 1.0, 0.8125, 1.0, 0.8125, 0.0, 0.8125, 0.0, 0.8125, 1.0, 0.7812, 1.0, 0.7812, 0.0, 0.7812, 0.0, 0.7812, 1.0, 0.75, 1.0, 0.75, 0.0, 0.75, 0.0, 0.75, 1.0, 0.7188, 1.0, 0.7188, 0.0, 0.7188, 0.0, 0.7188, 1.0, 0.6875, 1.0, 0.6875, 0.0, 0.6875, 0.0, 0.6875, 1.0, 0.6562, 1.0, 0.6562, 0.0, 0.6562, 0.0, 0.6562, 1.0, 0.625, 1.0, 0.625, 0.0, 0.625, 0.0, 0.625, 1.0, 0.5938, 1.0, 0.5938, 0.0, 0.5938, 0.0, 0.5938, 1.0, 0.5625, 1.0, 0.5625, 0.0, 0.5625, 0.0, 0.5625, 1.0, 0.5312, 1.0, 0.5312, 0.0, 0.5312, 0.0, 0.5312, 1.0, 0.5, 1.0, 0.5, 0.0, 0.5, 0.0, 0.5, 1.0, 0.4688, 1.0, 0.4688, 0.0, 0.4688, 0.0, 0.4688, 1.0, 0.4375, 1.0, 0.4375, 0.0, 0.4375, 0.0, 0.4375, 1.0, 0.4062, 1.0, 0.4062, 0.0, 0.4062, 0.0, 0.4062, 1.0, 0.375, 1.0, 0.375, 0.0, 0.375, 0.0, 0.375, 1.0, 0.3438, 1.0, 0.3438, 0.0, 0.3438, 0.0, 0.3438, 1.0, 0.3125, 1.0, 0.3125, 0.0, 0.3125, 0.0, 0.3125, 1.0, 0.2812, 1.0, 0.2812, 0.0, 0.2812, 0.0, 0.2812, 1.0, 0.25, 1.0, 0.25, 0.0, 0.25, 0.0, 0.25, 1.0, 0.2188, 1.0, 0.2188, 0.0, 0.2188, 0.0, 0.2188, 1.0, 0.1875, 1.0, 0.1875, 0.0, 0.1875, 0.0, 0.1875, 1.0, 0.1562, 1.0, 0.1562, 0.0, 0.1562, 0.0, 0.1562, 1.0, 0.125, 1.0, 0.125, 0.0, 0.125, 0.0, 0.125, 1.0, 0.09375, 1.0, 0.09375, 0.0, 0.09375, 0.0, 0.09375, 1.0, 0.0625, 1.0, 0.0625, 0.0, 0.0625, 0.0, 0.0625, 1.0, 0.03125, 1.0, 0.03125, 0.0, 0.03125, 0.0, 0.03125, 1.0, 0.0, 1.0, 0.0, 0.0])
me_cylinder_008.use_remesh_fix_poles = True
me_cylinder_008.use_remesh_preserve_attributes = False
me_cylinder_008.use_mirror_vertex_groups = False
me_cylinder_008.update()

# ---- objects
ob_light = bpy.data.objects.new('Light', light_light)
ob_camera = bpy.data.objects.new('Camera', cam_camera)
ob_cube_001 = bpy.data.objects.new('Cube.001', me_cube_003)
ob_cube_002 = bpy.data.objects.new('Cube.002', me_cube_005)
ob_cube_003 = bpy.data.objects.new('Cube.003', me_cube_007)
ob_cylinder_003 = bpy.data.objects.new('Cylinder.003', me_cylinder_008)

# ---- transforms, parenting, visibility, modifiers, constraints
ob_light.location = (4.076, 1.005, 5.904)
ob_light.rotation_euler = (0.6503, 0.05522, 1.866)
ob_light.lock_rotations_4d = False
ob_light.empty_display_type = 'ARROWS'
ob_light.color = (0.0, 0.0, 0.0, 0.0)
ob_light.lineart.crease_threshold = 0.0
ob_camera.location = (7.359, -6.926, 4.958)
ob_camera.rotation_euler = (1.109, 0.0, 0.8149)
ob_camera.lock_rotations_4d = False
ob_camera.empty_display_type = 'ARROWS'
ob_camera.color = (0.0, 0.0, 0.0, 0.0)
ob_camera.display_type = 'WIRE'
ob_camera.lineart.crease_threshold = 0.0
ob_cube_001.location = (0.0, -2.0, 5.0)
ob_cube_001.scale = (0.5171, 0.25, 0.5171)
ob_cube_001.lineart.crease_threshold = 0.0
ob_cube_002.location = (0.0, 2.0, 5.0)
ob_cube_002.scale = (0.5171, 0.25, 0.5171)
ob_cube_002.lineart.crease_threshold = 0.0
ob_cube_003.location = (0.0, 2.0, 1.829)
ob_cube_003.scale = (0.5171, 0.25, 0.5171)
ob_cube_003.lineart.crease_threshold = 0.0
ob_cylinder_003.location = (0.0, 0.0, 5.0)
ob_cylinder_003.scale = (1.0, 1.0, 1.111)
ob_cylinder_003.lineart.crease_threshold = 0.0
_m = ob_cylinder_003.modifiers.new('Solidify', 'SOLIDIFY')
_m.solidify_mode = 'NON_MANIFOLD'
_m.thickness = 0.5
_m.nonmanifold_thickness_mode = 'FIXED'
_m.nonmanifold_boundary_mode = 'FLAT'
_m = ob_cylinder_003.modifiers.new('Boolean', 'BOOLEAN')
_m.solver = 'FAST'

# ---- collection membership
col_collection.objects.link(ob_light)
col_collection.objects.link(ob_camera)
col_collection.objects.link(ob_cube_001)
col_collection.objects.link(ob_cube_002)
col_collection.objects.link(ob_cube_003)
col_collection.objects.link(ob_cylinder_003)

# ---- scene / render settings (as saved in the file)
scene.camera = ob_camera
scene.frame_start = 1; scene.frame_end = 250; scene.frame_set(1)
scene.render.engine = 'BLENDER_EEVEE_NEXT'
scene.cycles.use_denoising = False
scene.cycles.samples = 128
scene.cycles.sampling_pattern = 'TABULATED_SOBOL'
scene.cycles.use_adaptive_sampling = False
scene.cycles.use_light_tree = False
scene.view_settings.view_transform = 'Filmic'
bpy.context.view_layer.update()
